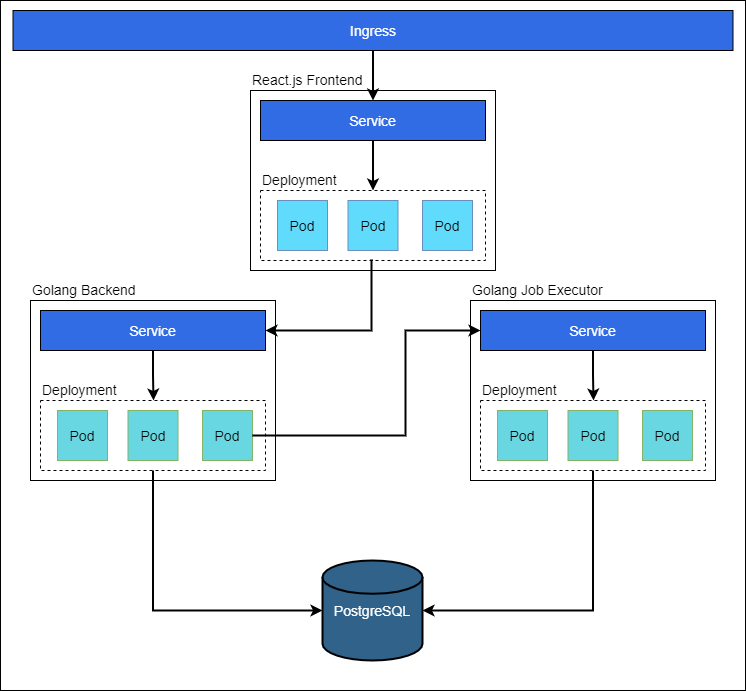

The diagram above was exported from draw.io. Its source (the exported page's mxGraphModel, read from the mxfile embedded in the PNG):
<mxGraphModel dx="1558" dy="782" grid="1" gridSize="10" guides="1" tooltips="1" connect="1" arrows="1" fold="1" page="1" pageScale="1" pageWidth="850" pageHeight="1100" math="0" shadow="0">
  <root>
    <mxCell id="0" />
    <mxCell id="1" parent="0" />
    <mxCell id="0DWIBbG_RWGKzucQFfgm-1" value="" style="rounded=0;whiteSpace=wrap;html=1;fillColor=#FFFFFF;" parent="1" vertex="1">
      <mxGeometry x="55" y="100" width="745" height="690" as="geometry" />
    </mxCell>
    <mxCell id="0DWIBbG_RWGKzucQFfgm-35" value="Golang Job Executor" style="rounded=0;whiteSpace=wrap;html=1;fontColor=#000000;fillColor=none;labelPosition=center;verticalLabelPosition=top;align=left;verticalAlign=bottom;fontSize=14;strokeColor=#000000;" parent="1" vertex="1">
      <mxGeometry x="525" y="400" width="245" height="180" as="geometry" />
    </mxCell>
    <mxCell id="0DWIBbG_RWGKzucQFfgm-34" value="Golang&amp;nbsp;Backend" style="rounded=0;whiteSpace=wrap;html=1;fontColor=#000000;fillColor=none;labelPosition=center;verticalLabelPosition=top;align=left;verticalAlign=bottom;fontSize=14;strokeColor=#000000;" parent="1" vertex="1">
      <mxGeometry x="85" y="400" width="245" height="180" as="geometry" />
    </mxCell>
    <mxCell id="0DWIBbG_RWGKzucQFfgm-27" value="React.js Frontend" style="rounded=0;whiteSpace=wrap;html=1;fontColor=#000000;fillColor=none;labelPosition=center;verticalLabelPosition=top;align=left;verticalAlign=bottom;fontSize=14;strokeColor=#000000;" parent="1" vertex="1">
      <mxGeometry x="305" y="190" width="245" height="180" as="geometry" />
    </mxCell>
    <mxCell id="0DWIBbG_RWGKzucQFfgm-14" style="edgeStyle=orthogonalEdgeStyle;rounded=0;orthogonalLoop=1;jettySize=auto;html=1;strokeWidth=2;strokeColor=#000000;exitX=0.5;exitY=1;exitDx=0;exitDy=0;" parent="1" source="0DWIBbG_RWGKzucQFfgm-10" target="0DWIBbG_RWGKzucQFfgm-13" edge="1">
      <mxGeometry relative="1" as="geometry" />
    </mxCell>
    <mxCell id="0DWIBbG_RWGKzucQFfgm-5" value="Ingress" style="rounded=0;whiteSpace=wrap;html=1;fillColor=#326CE5;fontColor=#FFFFFF;fontStyle=0;fontSize=14;" parent="1" vertex="1">
      <mxGeometry x="67.5" y="110" width="720" height="40" as="geometry" />
    </mxCell>
    <mxCell id="0DWIBbG_RWGKzucQFfgm-7" style="edgeStyle=orthogonalEdgeStyle;rounded=0;orthogonalLoop=1;jettySize=auto;html=1;exitX=0.5;exitY=1;exitDx=0;exitDy=0;" parent="1" source="0DWIBbG_RWGKzucQFfgm-5" target="0DWIBbG_RWGKzucQFfgm-5" edge="1">
      <mxGeometry relative="1" as="geometry" />
    </mxCell>
    <mxCell id="0DWIBbG_RWGKzucQFfgm-10" value="Service" style="rounded=0;whiteSpace=wrap;html=1;fillColor=#326CE5;fontColor=#FFFFFF;fontSize=14;" parent="1" vertex="1">
      <mxGeometry x="315" y="200" width="225" height="40" as="geometry" />
    </mxCell>
    <mxCell id="0DWIBbG_RWGKzucQFfgm-11" value="" style="endArrow=classic;html=1;rounded=0;entryX=0.5;entryY=0;entryDx=0;entryDy=0;strokeWidth=2;strokeColor=#000000;" parent="1" source="0DWIBbG_RWGKzucQFfgm-5" target="0DWIBbG_RWGKzucQFfgm-10" edge="1">
      <mxGeometry width="50" height="50" relative="1" as="geometry">
        <mxPoint x="220" y="290" as="sourcePoint" />
        <mxPoint x="270" y="240" as="targetPoint" />
        <Array as="points" />
      </mxGeometry>
    </mxCell>
    <mxCell id="0DWIBbG_RWGKzucQFfgm-13" value="&lt;div style=&quot;font-size: 14px;&quot;&gt;Deployment&lt;/div&gt;" style="rounded=0;whiteSpace=wrap;html=1;dashed=1;labelPosition=center;verticalLabelPosition=top;align=left;verticalAlign=bottom;spacing=2;fontSize=14;fontColor=#000000;fillColor=#FFFFFF;strokeColor=#000000;" parent="1" vertex="1">
      <mxGeometry x="315" y="290" width="225" height="70" as="geometry" />
    </mxCell>
    <mxCell id="0DWIBbG_RWGKzucQFfgm-15" value="Pod" style="whiteSpace=wrap;html=1;aspect=fixed;fillColor=#61DBFB;strokeColor=#6c8ebf;fontSize=14;" parent="1" vertex="1">
      <mxGeometry x="332" y="300" width="50" height="50" as="geometry" />
    </mxCell>
    <mxCell id="0DWIBbG_RWGKzucQFfgm-16" value="Pod" style="whiteSpace=wrap;html=1;aspect=fixed;fillColor=#61DBFB;strokeColor=#6c8ebf;fontSize=14;" parent="1" vertex="1">
      <mxGeometry x="402.5" y="300" width="50" height="50" as="geometry" />
    </mxCell>
    <mxCell id="0DWIBbG_RWGKzucQFfgm-17" value="Pod" style="whiteSpace=wrap;html=1;aspect=fixed;fillColor=#61DBFB;strokeColor=#6c8ebf;fontSize=14;" parent="1" vertex="1">
      <mxGeometry x="477" y="300" width="50" height="50" as="geometry" />
    </mxCell>
    <mxCell id="0DWIBbG_RWGKzucQFfgm-18" style="edgeStyle=orthogonalEdgeStyle;rounded=0;orthogonalLoop=1;jettySize=auto;html=1;strokeWidth=2;exitX=0.5;exitY=1;exitDx=0;exitDy=0;entryX=1;entryY=0.5;entryDx=0;entryDy=0;strokeColor=#000000;" parent="1" source="0DWIBbG_RWGKzucQFfgm-13" target="0DWIBbG_RWGKzucQFfgm-19" edge="1">
      <mxGeometry relative="1" as="geometry">
        <mxPoint x="182" y="360" as="sourcePoint" />
        <mxPoint x="200" y="620" as="targetPoint" />
        <Array as="points">
          <mxPoint x="426" y="430" />
        </Array>
      </mxGeometry>
    </mxCell>
    <mxCell id="0DWIBbG_RWGKzucQFfgm-19" value="Service" style="rounded=0;whiteSpace=wrap;html=1;fillColor=#326CE5;fontColor=#FFFFFF;fontSize=14;" parent="1" vertex="1">
      <mxGeometry x="95" y="410" width="225" height="40" as="geometry" />
    </mxCell>
    <mxCell id="0DWIBbG_RWGKzucQFfgm-20" value="&lt;div style=&quot;font-size: 14px;&quot;&gt;Deployment&lt;/div&gt;" style="rounded=0;whiteSpace=wrap;html=1;dashed=1;labelPosition=center;verticalLabelPosition=top;align=left;verticalAlign=bottom;spacing=2;fontSize=14;fillColor=#FFFFFF;fontColor=#000000;strokeColor=#000000;" parent="1" vertex="1">
      <mxGeometry x="95" y="500" width="225" height="70" as="geometry" />
    </mxCell>
    <mxCell id="0DWIBbG_RWGKzucQFfgm-21" value="Pod" style="whiteSpace=wrap;html=1;aspect=fixed;fillColor=#69D7E2;strokeColor=#82b366;fontColor=#000000;fontSize=14;" parent="1" vertex="1">
      <mxGeometry x="112" y="510" width="50" height="50" as="geometry" />
    </mxCell>
    <mxCell id="0DWIBbG_RWGKzucQFfgm-22" value="Pod" style="whiteSpace=wrap;html=1;aspect=fixed;fillColor=#69D7E2;strokeColor=#82b366;fontColor=#000000;fontSize=14;" parent="1" vertex="1">
      <mxGeometry x="182.5" y="510" width="50" height="50" as="geometry" />
    </mxCell>
    <mxCell id="0DWIBbG_RWGKzucQFfgm-23" value="Pod" style="whiteSpace=wrap;html=1;aspect=fixed;fillColor=#69D7E2;strokeColor=#82b366;fontColor=#000000;fontSize=14;" parent="1" vertex="1">
      <mxGeometry x="257" y="510" width="50" height="50" as="geometry" />
    </mxCell>
    <mxCell id="0DWIBbG_RWGKzucQFfgm-26" style="edgeStyle=orthogonalEdgeStyle;rounded=0;orthogonalLoop=1;jettySize=auto;html=1;strokeWidth=2;exitX=0.5;exitY=1;exitDx=0;exitDy=0;strokeColor=#000000;" parent="1" source="0DWIBbG_RWGKzucQFfgm-19" edge="1">
      <mxGeometry relative="1" as="geometry">
        <mxPoint x="197.5" y="465" as="sourcePoint" />
        <mxPoint x="208" y="500" as="targetPoint" />
      </mxGeometry>
    </mxCell>
    <mxCell id="0DWIBbG_RWGKzucQFfgm-28" value="Service" style="rounded=0;whiteSpace=wrap;html=1;fillColor=#326CE5;fontColor=#FFFFFF;fontSize=14;" parent="1" vertex="1">
      <mxGeometry x="535" y="410" width="225" height="40" as="geometry" />
    </mxCell>
    <mxCell id="0DWIBbG_RWGKzucQFfgm-29" value="&lt;div style=&quot;font-size: 14px;&quot;&gt;Deployment&lt;/div&gt;" style="rounded=0;whiteSpace=wrap;html=1;dashed=1;labelPosition=center;verticalLabelPosition=top;align=left;verticalAlign=bottom;spacing=2;fontSize=14;fillColor=#FFFFFF;fontColor=#000000;strokeColor=#000000;" parent="1" vertex="1">
      <mxGeometry x="535" y="500" width="225" height="70" as="geometry" />
    </mxCell>
    <mxCell id="0DWIBbG_RWGKzucQFfgm-30" value="Pod" style="whiteSpace=wrap;html=1;aspect=fixed;fillColor=#69D7E2;strokeColor=#82b366;fontColor=#000000;fontSize=14;" parent="1" vertex="1">
      <mxGeometry x="552" y="510" width="50" height="50" as="geometry" />
    </mxCell>
    <mxCell id="0DWIBbG_RWGKzucQFfgm-31" value="Pod" style="whiteSpace=wrap;html=1;aspect=fixed;fillColor=#69D7E2;strokeColor=#82b366;fontColor=#000000;fontSize=14;" parent="1" vertex="1">
      <mxGeometry x="622.5" y="510" width="50" height="50" as="geometry" />
    </mxCell>
    <mxCell id="0DWIBbG_RWGKzucQFfgm-32" value="Pod" style="whiteSpace=wrap;html=1;aspect=fixed;fillColor=#69D7E2;strokeColor=#82b366;fontColor=#000000;fontSize=14;" parent="1" vertex="1">
      <mxGeometry x="697" y="510" width="50" height="50" as="geometry" />
    </mxCell>
    <mxCell id="0DWIBbG_RWGKzucQFfgm-33" style="edgeStyle=orthogonalEdgeStyle;rounded=0;orthogonalLoop=1;jettySize=auto;html=1;strokeWidth=2;exitX=0.5;exitY=1;exitDx=0;exitDy=0;strokeColor=#000000;" parent="1" source="0DWIBbG_RWGKzucQFfgm-28" edge="1">
      <mxGeometry relative="1" as="geometry">
        <mxPoint x="637.5" y="465" as="sourcePoint" />
        <mxPoint x="648" y="500" as="targetPoint" />
      </mxGeometry>
    </mxCell>
    <mxCell id="0DWIBbG_RWGKzucQFfgm-36" value="PostgreSQL" style="strokeWidth=2;html=1;shape=mxgraph.flowchart.database;whiteSpace=wrap;fontColor=#FFFFFF;fillColor=#30628A;fontSize=14;" parent="1" vertex="1">
      <mxGeometry x="377" y="660" width="100" height="100" as="geometry" />
    </mxCell>
    <mxCell id="0DWIBbG_RWGKzucQFfgm-37" style="edgeStyle=orthogonalEdgeStyle;rounded=0;orthogonalLoop=1;jettySize=auto;html=1;strokeWidth=2;exitX=1;exitY=0.5;exitDx=0;exitDy=0;entryX=0;entryY=0.5;entryDx=0;entryDy=0;strokeColor=#000000;" parent="1" source="0DWIBbG_RWGKzucQFfgm-23" target="0DWIBbG_RWGKzucQFfgm-28" edge="1">
      <mxGeometry relative="1" as="geometry">
        <mxPoint x="420.25" y="540" as="sourcePoint" />
        <mxPoint x="289.75" y="610" as="targetPoint" />
        <Array as="points">
          <mxPoint x="460" y="535" />
          <mxPoint x="460" y="430" />
        </Array>
      </mxGeometry>
    </mxCell>
    <mxCell id="0DWIBbG_RWGKzucQFfgm-38" style="edgeStyle=orthogonalEdgeStyle;rounded=0;orthogonalLoop=1;jettySize=auto;html=1;strokeWidth=2;exitX=0.5;exitY=1;exitDx=0;exitDy=0;entryX=0;entryY=0.5;entryDx=0;entryDy=0;entryPerimeter=0;strokeColor=#000000;" parent="1" source="0DWIBbG_RWGKzucQFfgm-20" target="0DWIBbG_RWGKzucQFfgm-36" edge="1">
      <mxGeometry relative="1" as="geometry">
        <mxPoint x="118" y="715" as="sourcePoint" />
        <mxPoint x="396" y="610" as="targetPoint" />
        <Array as="points">
          <mxPoint x="208" y="710" />
        </Array>
      </mxGeometry>
    </mxCell>
    <mxCell id="0DWIBbG_RWGKzucQFfgm-39" style="edgeStyle=orthogonalEdgeStyle;rounded=0;orthogonalLoop=1;jettySize=auto;html=1;strokeWidth=2;exitX=0.5;exitY=1;exitDx=0;exitDy=0;entryX=1;entryY=0.5;entryDx=0;entryDy=0;entryPerimeter=0;strokeColor=#000000;" parent="1" source="0DWIBbG_RWGKzucQFfgm-29" target="0DWIBbG_RWGKzucQFfgm-36" edge="1">
      <mxGeometry relative="1" as="geometry">
        <mxPoint x="637" y="600" as="sourcePoint" />
        <mxPoint x="807" y="740" as="targetPoint" />
        <Array as="points">
          <mxPoint x="648" y="710" />
        </Array>
      </mxGeometry>
    </mxCell>
  </root>
</mxGraphModel>